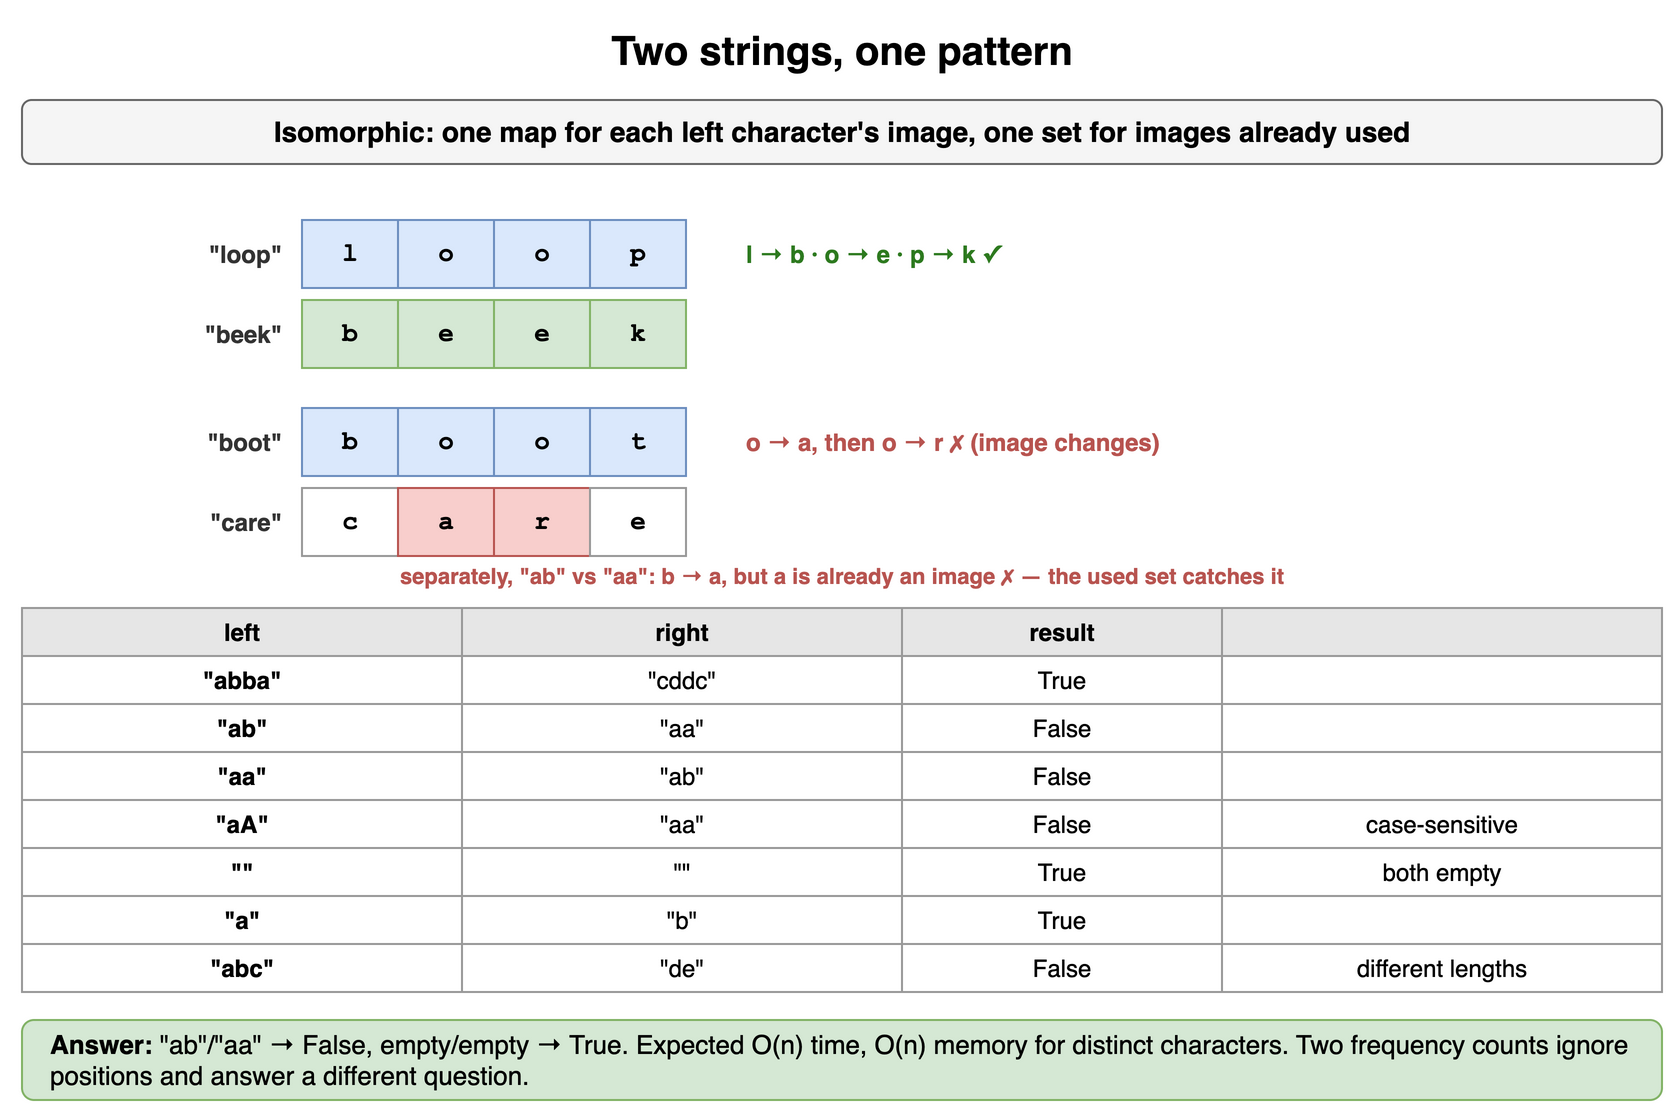

The diagram above was exported from draw.io. Its source (the exported page's mxGraphModel, read from the mxfile embedded in the PNG):
<mxGraphModel dx="900" dy="564" grid="1" gridSize="10" guides="1" tooltips="1" connect="1" arrows="1" fold="1" page="1" pageScale="1" pageWidth="900" pageHeight="564" math="0" shadow="0">
  <root>
    <mxCell id="0" />
    <mxCell id="1" parent="0" />
    <mxCell id="n21" value="Two strings, one pattern" style="text;html=1;align=center;verticalAlign=middle;whiteSpace=wrap;fontSize=20;fontStyle=1;" vertex="1" parent="1">
      <mxGeometry x="40" y="10" width="820" height="30" as="geometry" />
    </mxCell>
    <mxCell id="n22" value="Isomorphic: one map for each left character's image, one set for images already used" style="rounded=1;whiteSpace=wrap;html=1;fillColor=#f5f5f5;strokeColor=#666666;fontStyle=1;fontSize=14;" vertex="1" parent="1">
      <mxGeometry x="40" y="50" width="820" height="32" as="geometry" />
    </mxCell>
    <mxCell id="n23" value="l" style="rounded=0;whiteSpace=wrap;html=1;fontFamily=Courier New;fontStyle=1;fontSize=13;fillColor=#dae8fc;strokeColor=#6c8ebf;fontSize=13;" vertex="1" parent="1">
      <mxGeometry x="180" y="110" width="48" height="34" as="geometry" />
    </mxCell>
    <mxCell id="n24" value="o" style="rounded=0;whiteSpace=wrap;html=1;fontFamily=Courier New;fontStyle=1;fontSize=13;fillColor=#dae8fc;strokeColor=#6c8ebf;fontSize=13;" vertex="1" parent="1">
      <mxGeometry x="228" y="110" width="48" height="34" as="geometry" />
    </mxCell>
    <mxCell id="n25" value="o" style="rounded=0;whiteSpace=wrap;html=1;fontFamily=Courier New;fontStyle=1;fontSize=13;fillColor=#dae8fc;strokeColor=#6c8ebf;fontSize=13;" vertex="1" parent="1">
      <mxGeometry x="276" y="110" width="48" height="34" as="geometry" />
    </mxCell>
    <mxCell id="n26" value="p" style="rounded=0;whiteSpace=wrap;html=1;fontFamily=Courier New;fontStyle=1;fontSize=13;fillColor=#dae8fc;strokeColor=#6c8ebf;fontSize=13;" vertex="1" parent="1">
      <mxGeometry x="324" y="110" width="48" height="34" as="geometry" />
    </mxCell>
    <mxCell id="n27" value="&quot;loop&quot;" style="text;html=1;whiteSpace=wrap;fontSize=11;align=right;verticalAlign=middle;fontSize=12;fontColor=#333333;fontStyle=1;" vertex="1" parent="1">
      <mxGeometry x="62" y="110" width="110" height="34" as="geometry" />
    </mxCell>
    <mxCell id="n28" value="b" style="rounded=0;whiteSpace=wrap;html=1;fontFamily=Courier New;fontStyle=1;fontSize=13;fillColor=#d5e8d4;strokeColor=#82b366;fontSize=13;" vertex="1" parent="1">
      <mxGeometry x="180" y="150" width="48" height="34" as="geometry" />
    </mxCell>
    <mxCell id="n29" value="e" style="rounded=0;whiteSpace=wrap;html=1;fontFamily=Courier New;fontStyle=1;fontSize=13;fillColor=#d5e8d4;strokeColor=#82b366;fontSize=13;" vertex="1" parent="1">
      <mxGeometry x="228" y="150" width="48" height="34" as="geometry" />
    </mxCell>
    <mxCell id="n210" value="e" style="rounded=0;whiteSpace=wrap;html=1;fontFamily=Courier New;fontStyle=1;fontSize=13;fillColor=#d5e8d4;strokeColor=#82b366;fontSize=13;" vertex="1" parent="1">
      <mxGeometry x="276" y="150" width="48" height="34" as="geometry" />
    </mxCell>
    <mxCell id="n211" value="k" style="rounded=0;whiteSpace=wrap;html=1;fontFamily=Courier New;fontStyle=1;fontSize=13;fillColor=#d5e8d4;strokeColor=#82b366;fontSize=13;" vertex="1" parent="1">
      <mxGeometry x="324" y="150" width="48" height="34" as="geometry" />
    </mxCell>
    <mxCell id="n212" value="&quot;beek&quot;" style="text;html=1;whiteSpace=wrap;fontSize=11;align=right;verticalAlign=middle;fontSize=12;fontColor=#333333;fontStyle=1;" vertex="1" parent="1">
      <mxGeometry x="62" y="150" width="110" height="34" as="geometry" />
    </mxCell>
    <mxCell id="n213" value="l → b · o → e · p → k ✓" style="text;html=1;whiteSpace=wrap;fontSize=11;align=left;verticalAlign=middle;fontSize=12;fontColor=#2d7a1f;fontStyle=1;" vertex="1" parent="1">
      <mxGeometry x="400" y="110" width="460" height="34" as="geometry" />
    </mxCell>
    <mxCell id="n214" value="b" style="rounded=0;whiteSpace=wrap;html=1;fontFamily=Courier New;fontStyle=1;fontSize=13;fillColor=#dae8fc;strokeColor=#6c8ebf;fontSize=13;" vertex="1" parent="1">
      <mxGeometry x="180" y="204" width="48" height="34" as="geometry" />
    </mxCell>
    <mxCell id="n215" value="o" style="rounded=0;whiteSpace=wrap;html=1;fontFamily=Courier New;fontStyle=1;fontSize=13;fillColor=#dae8fc;strokeColor=#6c8ebf;fontSize=13;" vertex="1" parent="1">
      <mxGeometry x="228" y="204" width="48" height="34" as="geometry" />
    </mxCell>
    <mxCell id="n216" value="o" style="rounded=0;whiteSpace=wrap;html=1;fontFamily=Courier New;fontStyle=1;fontSize=13;fillColor=#dae8fc;strokeColor=#6c8ebf;fontSize=13;" vertex="1" parent="1">
      <mxGeometry x="276" y="204" width="48" height="34" as="geometry" />
    </mxCell>
    <mxCell id="n217" value="t" style="rounded=0;whiteSpace=wrap;html=1;fontFamily=Courier New;fontStyle=1;fontSize=13;fillColor=#dae8fc;strokeColor=#6c8ebf;fontSize=13;" vertex="1" parent="1">
      <mxGeometry x="324" y="204" width="48" height="34" as="geometry" />
    </mxCell>
    <mxCell id="n218" value="&quot;boot&quot;" style="text;html=1;whiteSpace=wrap;fontSize=11;align=right;verticalAlign=middle;fontSize=12;fontColor=#333333;fontStyle=1;" vertex="1" parent="1">
      <mxGeometry x="62" y="204" width="110" height="34" as="geometry" />
    </mxCell>
    <mxCell id="n219" value="c" style="rounded=0;whiteSpace=wrap;html=1;fontFamily=Courier New;fontStyle=1;fontSize=13;fillColor=#ffffff;strokeColor=#999999;fontSize=13;" vertex="1" parent="1">
      <mxGeometry x="180" y="244" width="48" height="34" as="geometry" />
    </mxCell>
    <mxCell id="n220" value="a" style="rounded=0;whiteSpace=wrap;html=1;fontFamily=Courier New;fontStyle=1;fontSize=13;fillColor=#f8cecc;strokeColor=#b85450;fontSize=13;" vertex="1" parent="1">
      <mxGeometry x="228" y="244" width="48" height="34" as="geometry" />
    </mxCell>
    <mxCell id="n221" value="r" style="rounded=0;whiteSpace=wrap;html=1;fontFamily=Courier New;fontStyle=1;fontSize=13;fillColor=#f8cecc;strokeColor=#b85450;fontSize=13;" vertex="1" parent="1">
      <mxGeometry x="276" y="244" width="48" height="34" as="geometry" />
    </mxCell>
    <mxCell id="n222" value="e" style="rounded=0;whiteSpace=wrap;html=1;fontFamily=Courier New;fontStyle=1;fontSize=13;fillColor=#ffffff;strokeColor=#999999;fontSize=13;" vertex="1" parent="1">
      <mxGeometry x="324" y="244" width="48" height="34" as="geometry" />
    </mxCell>
    <mxCell id="n223" value="&quot;care&quot;" style="text;html=1;whiteSpace=wrap;fontSize=11;align=right;verticalAlign=middle;fontSize=12;fontColor=#333333;fontStyle=1;" vertex="1" parent="1">
      <mxGeometry x="62" y="244" width="110" height="34" as="geometry" />
    </mxCell>
    <mxCell id="n224" value="o → a, then o → r ✗ (image changes)" style="text;html=1;whiteSpace=wrap;fontSize=11;align=left;verticalAlign=middle;fontSize=12;fontColor=#b85450;fontStyle=1;" vertex="1" parent="1">
      <mxGeometry x="400" y="204" width="460" height="34" as="geometry" />
    </mxCell>
    <mxCell id="n225" value="separately, &quot;ab&quot; vs &quot;aa&quot;: b → a, but a is already an image ✗ — the used set catches it" style="text;html=1;whiteSpace=wrap;fontSize=11;align=center;verticalAlign=middle;fontSize=11;fontColor=#b85450;fontStyle=1;" vertex="1" parent="1">
      <mxGeometry x="40" y="280" width="820" height="16" as="geometry" />
    </mxCell>
    <mxCell id="n226" value="left" style="whiteSpace=wrap;html=1;fillColor=#e6e6e6;strokeColor=#999999;fontStyle=1;fontSize=12;" vertex="1" parent="1">
      <mxGeometry x="40" y="304" width="220" height="24" as="geometry" />
    </mxCell>
    <mxCell id="n227" value="right" style="whiteSpace=wrap;html=1;fillColor=#e6e6e6;strokeColor=#999999;fontStyle=1;fontSize=12;" vertex="1" parent="1">
      <mxGeometry x="260" y="304" width="220" height="24" as="geometry" />
    </mxCell>
    <mxCell id="n228" value="result" style="whiteSpace=wrap;html=1;fillColor=#e6e6e6;strokeColor=#999999;fontStyle=1;fontSize=12;" vertex="1" parent="1">
      <mxGeometry x="480" y="304" width="160" height="24" as="geometry" />
    </mxCell>
    <mxCell id="n229" value="" style="whiteSpace=wrap;html=1;fillColor=#e6e6e6;strokeColor=#999999;fontStyle=1;fontSize=12;" vertex="1" parent="1">
      <mxGeometry x="640" y="304" width="220" height="24" as="geometry" />
    </mxCell>
    <mxCell id="n230" value="&quot;abba&quot;" style="whiteSpace=wrap;html=1;strokeColor=#999999;fontSize=12;fillColor=#ffffff;fontStyle=1;" vertex="1" parent="1">
      <mxGeometry x="40" y="328" width="220" height="24" as="geometry" />
    </mxCell>
    <mxCell id="n231" value="&quot;cddc&quot;" style="whiteSpace=wrap;html=1;strokeColor=#999999;fontSize=12;fillColor=#ffffff;" vertex="1" parent="1">
      <mxGeometry x="260" y="328" width="220" height="24" as="geometry" />
    </mxCell>
    <mxCell id="n232" value="True" style="whiteSpace=wrap;html=1;strokeColor=#999999;fontSize=12;fillColor=#ffffff;" vertex="1" parent="1">
      <mxGeometry x="480" y="328" width="160" height="24" as="geometry" />
    </mxCell>
    <mxCell id="n233" value="" style="whiteSpace=wrap;html=1;strokeColor=#999999;fontSize=12;fillColor=#ffffff;" vertex="1" parent="1">
      <mxGeometry x="640" y="328" width="220" height="24" as="geometry" />
    </mxCell>
    <mxCell id="n234" value="&quot;ab&quot;" style="whiteSpace=wrap;html=1;strokeColor=#999999;fontSize=12;fillColor=#ffffff;fontStyle=1;" vertex="1" parent="1">
      <mxGeometry x="40" y="352" width="220" height="24" as="geometry" />
    </mxCell>
    <mxCell id="n235" value="&quot;aa&quot;" style="whiteSpace=wrap;html=1;strokeColor=#999999;fontSize=12;fillColor=#ffffff;" vertex="1" parent="1">
      <mxGeometry x="260" y="352" width="220" height="24" as="geometry" />
    </mxCell>
    <mxCell id="n236" value="False" style="whiteSpace=wrap;html=1;strokeColor=#999999;fontSize=12;fillColor=#ffffff;" vertex="1" parent="1">
      <mxGeometry x="480" y="352" width="160" height="24" as="geometry" />
    </mxCell>
    <mxCell id="n237" value="" style="whiteSpace=wrap;html=1;strokeColor=#999999;fontSize=12;fillColor=#ffffff;" vertex="1" parent="1">
      <mxGeometry x="640" y="352" width="220" height="24" as="geometry" />
    </mxCell>
    <mxCell id="n238" value="&quot;aa&quot;" style="whiteSpace=wrap;html=1;strokeColor=#999999;fontSize=12;fillColor=#ffffff;fontStyle=1;" vertex="1" parent="1">
      <mxGeometry x="40" y="376" width="220" height="24" as="geometry" />
    </mxCell>
    <mxCell id="n239" value="&quot;ab&quot;" style="whiteSpace=wrap;html=1;strokeColor=#999999;fontSize=12;fillColor=#ffffff;" vertex="1" parent="1">
      <mxGeometry x="260" y="376" width="220" height="24" as="geometry" />
    </mxCell>
    <mxCell id="n240" value="False" style="whiteSpace=wrap;html=1;strokeColor=#999999;fontSize=12;fillColor=#ffffff;" vertex="1" parent="1">
      <mxGeometry x="480" y="376" width="160" height="24" as="geometry" />
    </mxCell>
    <mxCell id="n241" value="" style="whiteSpace=wrap;html=1;strokeColor=#999999;fontSize=12;fillColor=#ffffff;" vertex="1" parent="1">
      <mxGeometry x="640" y="376" width="220" height="24" as="geometry" />
    </mxCell>
    <mxCell id="n242" value="&quot;aA&quot;" style="whiteSpace=wrap;html=1;strokeColor=#999999;fontSize=12;fillColor=#ffffff;fontStyle=1;" vertex="1" parent="1">
      <mxGeometry x="40" y="400" width="220" height="24" as="geometry" />
    </mxCell>
    <mxCell id="n243" value="&quot;aa&quot;" style="whiteSpace=wrap;html=1;strokeColor=#999999;fontSize=12;fillColor=#ffffff;" vertex="1" parent="1">
      <mxGeometry x="260" y="400" width="220" height="24" as="geometry" />
    </mxCell>
    <mxCell id="n244" value="False" style="whiteSpace=wrap;html=1;strokeColor=#999999;fontSize=12;fillColor=#ffffff;" vertex="1" parent="1">
      <mxGeometry x="480" y="400" width="160" height="24" as="geometry" />
    </mxCell>
    <mxCell id="n245" value="case-sensitive" style="whiteSpace=wrap;html=1;strokeColor=#999999;fontSize=12;fillColor=#ffffff;" vertex="1" parent="1">
      <mxGeometry x="640" y="400" width="220" height="24" as="geometry" />
    </mxCell>
    <mxCell id="n246" value="&quot;&quot;" style="whiteSpace=wrap;html=1;strokeColor=#999999;fontSize=12;fillColor=#ffffff;fontStyle=1;" vertex="1" parent="1">
      <mxGeometry x="40" y="424" width="220" height="24" as="geometry" />
    </mxCell>
    <mxCell id="n247" value="&quot;&quot;" style="whiteSpace=wrap;html=1;strokeColor=#999999;fontSize=12;fillColor=#ffffff;" vertex="1" parent="1">
      <mxGeometry x="260" y="424" width="220" height="24" as="geometry" />
    </mxCell>
    <mxCell id="n248" value="True" style="whiteSpace=wrap;html=1;strokeColor=#999999;fontSize=12;fillColor=#ffffff;" vertex="1" parent="1">
      <mxGeometry x="480" y="424" width="160" height="24" as="geometry" />
    </mxCell>
    <mxCell id="n249" value="both empty" style="whiteSpace=wrap;html=1;strokeColor=#999999;fontSize=12;fillColor=#ffffff;" vertex="1" parent="1">
      <mxGeometry x="640" y="424" width="220" height="24" as="geometry" />
    </mxCell>
    <mxCell id="n250" value="&quot;a&quot;" style="whiteSpace=wrap;html=1;strokeColor=#999999;fontSize=12;fillColor=#ffffff;fontStyle=1;" vertex="1" parent="1">
      <mxGeometry x="40" y="448" width="220" height="24" as="geometry" />
    </mxCell>
    <mxCell id="n251" value="&quot;b&quot;" style="whiteSpace=wrap;html=1;strokeColor=#999999;fontSize=12;fillColor=#ffffff;" vertex="1" parent="1">
      <mxGeometry x="260" y="448" width="220" height="24" as="geometry" />
    </mxCell>
    <mxCell id="n252" value="True" style="whiteSpace=wrap;html=1;strokeColor=#999999;fontSize=12;fillColor=#ffffff;" vertex="1" parent="1">
      <mxGeometry x="480" y="448" width="160" height="24" as="geometry" />
    </mxCell>
    <mxCell id="n253" value="" style="whiteSpace=wrap;html=1;strokeColor=#999999;fontSize=12;fillColor=#ffffff;" vertex="1" parent="1">
      <mxGeometry x="640" y="448" width="220" height="24" as="geometry" />
    </mxCell>
    <mxCell id="n254" value="&quot;abc&quot;" style="whiteSpace=wrap;html=1;strokeColor=#999999;fontSize=12;fillColor=#ffffff;fontStyle=1;" vertex="1" parent="1">
      <mxGeometry x="40" y="472" width="220" height="24" as="geometry" />
    </mxCell>
    <mxCell id="n255" value="&quot;de&quot;" style="whiteSpace=wrap;html=1;strokeColor=#999999;fontSize=12;fillColor=#ffffff;" vertex="1" parent="1">
      <mxGeometry x="260" y="472" width="220" height="24" as="geometry" />
    </mxCell>
    <mxCell id="n256" value="False" style="whiteSpace=wrap;html=1;strokeColor=#999999;fontSize=12;fillColor=#ffffff;" vertex="1" parent="1">
      <mxGeometry x="480" y="472" width="160" height="24" as="geometry" />
    </mxCell>
    <mxCell id="n257" value="different lengths" style="whiteSpace=wrap;html=1;strokeColor=#999999;fontSize=12;fillColor=#ffffff;" vertex="1" parent="1">
      <mxGeometry x="640" y="472" width="220" height="24" as="geometry" />
    </mxCell>
    <mxCell id="n258" value="&lt;b&gt;Answer:&lt;/b&gt; &quot;ab&quot;/&quot;aa&quot; → False, empty/empty → True. Expected O(n) time, O(n) memory for distinct characters. Two frequency counts ignore positions and answer a different question." style="rounded=1;whiteSpace=wrap;html=1;fillColor=#d5e8d4;strokeColor=#82b366;fontSize=13;align=left;spacingLeft=12;" vertex="1" parent="1">
      <mxGeometry x="40" y="510" width="820" height="40" as="geometry" />
    </mxCell>
  </root>
</mxGraphModel>